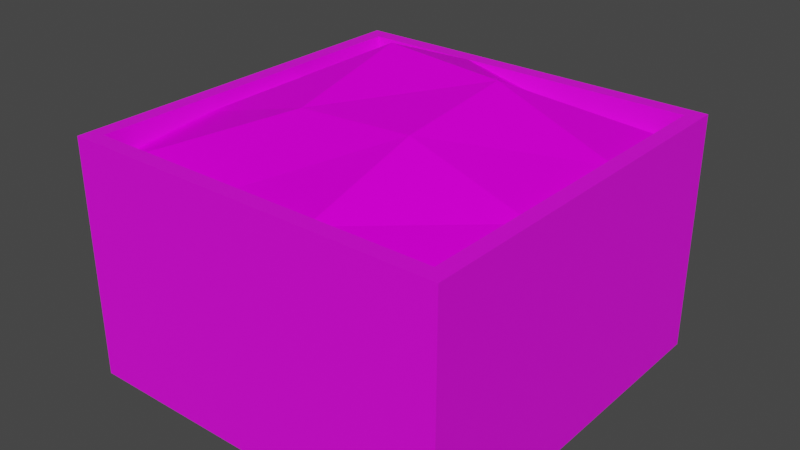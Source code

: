 # Source: Pallete03.blend  (saved by Blender 4.2.66; exported with 4.5.12 LTS)
import bpy
from mathutils import Matrix  # noqa: F401  (used for matrix-valued properties, if any)

bpy.ops.wm.read_factory_settings(use_empty=True)
scene = bpy.context.scene
scene.name = 'Scene'

# ---- collections
col_collection = bpy.data.collections.new('Collection'); scene.collection.children.link(col_collection)

# ---- images (referenced by path relative to the original .blend; pixels are not part of the script)
import os
ASSET_DIR = os.environ.get("B2B_ASSET_DIR", "")  # directory of the original .blend (textures are referenced by path, not embedded)
HERE = os.path.dirname(os.path.abspath(__file__))  # packed textures are extracted next to this script under _unpacked/

def load_image(name, relpath, width, height, colorspace="sRGB"):
    """Load a texture the original file referenced (path relative to the .blend, or extracted next to this script)."""
    p = next((c for c in (os.path.join(HERE, relpath), os.path.join(ASSET_DIR, relpath)) if relpath and os.path.exists(c)), "")
    if p:
        img = bpy.data.images.load(p, check_existing=True)
        img.name = name
    else:  # same state as the original file: an image datablock whose file is absent (Cycles renders it pink)
        img = bpy.data.images.new(name, width, height)
        img.source = "FILE"
        img.filepath = "//" + (relpath or name)
    img.colorspace_settings.name = colorspace
    return img
img_palette03_a_png = load_image('Palette03_a.png', 'Palette03_a.png', 1024, 1024, 'sRGB')
img_fruits02_a_png_001 = load_image('Fruits02_a.png.001', 'Fruits02_a.png', 1024, 1024, 'sRGB')
img_fruits01_a_png = load_image('Fruits01_a.png', 'Fruits01_a.png', 1024, 1024, 'sRGB')

# ---- materials (node trees are filled in below, after node groups)
mat_primary = bpy.data.materials.new('Primary')
mat_primary.use_transparent_shadow = False
mat_fruits02 = bpy.data.materials.new('Fruits02')
mat_fruits02.use_transparent_shadow = False
mat_fruits01 = bpy.data.materials.new('Fruits01')
mat_fruits01.alpha_threshold = 0.0
mat_fruits01.use_transparent_shadow = False
mat_fruits01.roughness = 0.5
mat_fruits01.line_color = (0.0, 0.0, 0.0, 1.0)

# ---- material node trees
mat_primary.use_nodes = True; mat_primary.node_tree.nodes.clear()
_N = mat_primary.node_tree.nodes; _L = mat_primary.node_tree.links
n0 = _N.new('ShaderNodeBsdfPrincipled'); n0.name = 'Principled BSDF'; n0.location = (10, 300)
n0.distribution = 'GGX'
n0.subsurface_method = 'RANDOM_WALK_SKIN'
n0.inputs[3].default_value = 1.45
n0.inputs[27].default_value = (0.0, 0.0, 0.0, 1.0)
n0.inputs[28].default_value = 1.0
n1 = _N.new('ShaderNodeOutputMaterial'); n1.name = 'Material Output'; n1.location = (300, 300)
n2 = _N.new('ShaderNodeTexImage'); n2.name = 'Image Texture'; n2.location = (-280, 280)
n2.image = img_palette03_a_png
n2.interpolation = 'Closest'
_L.new(n0.outputs[0], n1.inputs[0])
_L.new(n2.outputs[0], n0.inputs[0])
n1.is_active_output = True
mat_fruits02.use_nodes = True; mat_fruits02.node_tree.nodes.clear()
_N = mat_fruits02.node_tree.nodes; _L = mat_fruits02.node_tree.links
n0 = _N.new('ShaderNodeBsdfPrincipled'); n0.name = 'Principled BSDF'; n0.location = (10, 300)
n0.distribution = 'GGX'
n0.subsurface_method = 'RANDOM_WALK_SKIN'
n0.inputs[3].default_value = 1.45
n0.inputs[13].default_value = 0.05
n0.inputs[27].default_value = (0.0, 0.0, 0.0, 1.0)
n0.inputs[28].default_value = 1.0
n1 = _N.new('ShaderNodeOutputMaterial'); n1.name = 'Material Output'; n1.location = (300, 300)
n2 = _N.new('ShaderNodeTexImage'); n2.name = 'Image Texture'; n2.location = (-280, 280)
n2.image = img_fruits02_a_png_001
n2.interpolation = 'Closest'
_L.new(n0.outputs[0], n1.inputs[0])
_L.new(n2.outputs[0], n0.inputs[0])
n1.is_active_output = True
mat_fruits01.use_nodes = True; mat_fruits01.node_tree.nodes.clear()
_N = mat_fruits01.node_tree.nodes; _L = mat_fruits01.node_tree.links
n0 = _N.new('ShaderNodeOutputMaterial'); n0.name = 'Material Output'; n0.location = (300, 300)
n1 = _N.new('ShaderNodeBsdfPrincipled'); n1.name = 'Principled BSDF'; n1.location = (10, 300)
n1.distribution = 'GGX'
n1.subsurface_method = 'RANDOM_WALK_SKIN'
n1.inputs[3].default_value = 1.45
n1.inputs[13].default_value = 0.05
n1.inputs[27].default_value = (0.0, 0.0, 0.0, 1.0)
n1.inputs[28].default_value = 1.0
n2 = _N.new('ShaderNodeTexImage'); n2.name = 'Image Texture'; n2.location = (-280, 280)
n2.image = img_fruits01_a_png
n2.interpolation = 'Closest'
_L.new(n1.outputs[0], n0.inputs[0])
_L.new(n2.outputs[0], n1.inputs[0])
n0.is_active_output = True

# ---- world
world_world = bpy.data.worlds.new('World'); scene.world = world_world
world_world.use_nodes = True; world_world.node_tree.nodes.clear()
_N = world_world.node_tree.nodes; _L = world_world.node_tree.links
n0 = _N.new('ShaderNodeOutputWorld'); n0.name = 'World Output'; n0.location = (300, 300)
n1 = _N.new('ShaderNodeBackground'); n1.name = 'Background'; n1.location = (10, 300)
n1.inputs[0].default_value = (0.05088, 0.05088, 0.05088, 1.0)
_L.new(n1.outputs[0], n0.inputs[0])
n0.is_active_output = True
world_world.color = (0.05088, 0.05088, 0.05088)
world_world.use_sun_shadow = False
world_world.sun_shadow_jitter_overblur = 0.0

# ---- meshes
me_cube = bpy.data.meshes.new('Cube')
me_cube.from_pydata([(0.9315, 0.9315, 1.262), (1.012, 1.012, 0.0), (0.9315, -0.9315, 1.262), (1.012, -1.012, 0.0), (-0.9315, 0.9315, 1.262), (-1.012, 1.012, 0.0), (-0.9315, -0.9315, 1.262), (-1.012, -1.012, 0.0), (1.012, -1.012, 1.262), (-1.012, -1.012, 1.262), (1.012, 1.012, 1.262), (-1.012, 1.012, 1.262), (0.9315, -0.9315, 0.2896), (-0.9315, -0.9315, 0.2896), (0.9315, 0.9315, 0.2896), (-0.9315, 0.9315, 0.2896)], [], [(4, 6, 13, 15), (3, 8, 9, 7), (7, 9, 11, 5), (1, 10, 8, 3), (5, 11, 10, 1), (2, 6, 9, 8), (0, 2, 8, 10), (6, 4, 11, 9), (4, 0, 10, 11), (14, 15, 13, 12), (6, 2, 12, 13), (0, 4, 15, 14), (2, 0, 14, 12)])
_uv = me_cube.uv_layers.new(name='UVMap')
_uv.uv.foreach_set('vector', [1.0, 1.0, 0.0, 1.0, 0.0, 0.1771, 1.0, 0.1771, 0.0, 0.0, 0.0, 1.0, 1.0, 1.0, 1.0, 0.0, 1.0, 0.0, 1.0, 1.0, 0.0, 1.0, 0.0, 0.0, 1.0, 0.0, 1.0, 1.0, 0.0, 1.0, 0.0, 0.0, 0.0, 0.0, 0.0, 1.0, 1.0, 1.0, 1.0, 0.0, 0.7812, 0.3646, 0.2188, 0.3646, 0.1953, 0.3229, 0.8047, 0.3229, 0.2188, 0.9583, 0.7812, 0.9583, 0.8047, 1.0, 0.1953, 1.0, 0.7812, 0.4375, 0.2188, 0.4375, 0.1953, 0.3958, 0.8047, 0.3958, 0.2188, 0.8229, 0.7812, 0.8229, 0.8047, 0.8646, 0.1953, 0.8646, 0.8359, 1.0, 0.2188, 1.0, 0.2188, 0.1771, 0.8359, 0.1771, 0.0, 1.0, 1.0, 1.0, 1.0, 0.1771, 0.0, 0.1771, 0.0, 1.0, 1.0, 1.0, 1.0, 0.1771, 0.0, 0.1771, 1.0, 1.0, 0.0, 1.0, 0.0, 0.1771, 1.0, 0.1771])
me_cube.materials.append(mat_primary)
me_cube.use_mirror_vertex_groups = False
me_cube.update()
me_cube_001 = bpy.data.meshes.new('Cube.001')
me_cube_001.from_pydata([(-0.9315, -0.9315, 1.124), (0.9315, -0.9315, 1.124), (-0.9315, 0.9315, 1.124), (0.9315, 0.9315, 1.123), (-0.3105, -0.9315, 1.138), (0.3105, -0.9315, 1.215), (0.3105, 0.9315, 1.124), (-0.3105, 0.9315, 1.262), (-0.9315, 0.3105, 1.19), (-0.9315, -0.3105, 1.187), (0.9315, -0.3105, 1.186), (0.9315, 0.3105, 1.217), (-0.3105, -0.3105, 1.36), (-0.3105, 0.3105, 1.507), (0.3105, -0.3105, 1.392), (0.3105, 0.3105, 1.459)], [], [(15, 11, 3, 6), (8, 13, 7, 2), (13, 15, 6, 7), (4, 5, 14, 12), (12, 14, 15, 13), (0, 4, 12, 9), (9, 12, 13, 8), (5, 1, 10, 14), (14, 10, 11, 15)])
_uv = me_cube_001.uv_layers.new(name='UVMap')
_uv.uv.foreach_set('vector', [1.004, 0.6523, 1.633, 0.2344, 2.004, 0.9648, 1.367, 1.391, -0.2695, 1.504, 0.3633, 1.082, 0.7305, 1.82, 0.09766, 2.238, 0.3633, 1.082, 1.004, 0.6523, 1.367, 1.391, 0.7305, 1.82, -0.3672, -0.3906, 0.2695, -0.8203, 0.6367, -0.08203, -0.003906, 0.3477, -0.003906, 0.3477, 0.6367, -0.08203, 1.004, 0.6523, 0.3633, 1.082, -1.004, 0.03516, -0.3672, -0.3906, -0.003906, 0.3477, -0.6328, 0.7656, -0.6328, 0.7656, -0.003906, 0.3477, 0.3633, 1.082, -0.2695, 1.504, 0.2695, -0.8203, 0.9023, -1.238, 1.27, -0.5039, 0.6367, -0.08203, 0.6367, -0.08203, 1.27, -0.5039, 1.633, 0.2344, 1.004, 0.6523])
me_cube_001.materials.append(mat_fruits02)
me_cube_001.use_mirror_vertex_groups = False
me_cube_001.update()
me_cube_003 = bpy.data.meshes.new('Cube.003')
me_cube_003.from_pydata([(-0.9315, -0.9315, 1.124), (0.9315, -0.9315, 1.124), (-0.9315, 0.9315, 1.124), (0.9315, 0.9315, 1.124)], [], [(1, 0, 2, 3)])
_uv = me_cube_003.uv_layers.new(name='UVMap')
_uv.uv.foreach_set('vector', [9.996e-05, 0.0001001, 0.9999, 0.0001, 0.9999, 0.9999, 9.996e-05, 0.9999])
me_cube_003.materials.append(mat_fruits01)
me_cube_003.use_mirror_vertex_groups = False
me_cube_003.update()

# ---- objects
ob_pallette03 = bpy.data.objects.new('Pallette03', me_cube)
ob_fruits02 = bpy.data.objects.new('Fruits02', me_cube_001)
ob_fruits01 = bpy.data.objects.new('Fruits01', me_cube_003)

# ---- transforms, parenting, visibility, modifiers, constraints
ob_pallette03.location = (0.0, 0.0, 0.0)
ob_pallette03.lock_rotations_4d = False
ob_pallette03.empty_display_type = 'ARROWS'
ob_pallette03.lineart.crease_threshold = 0.0
ob_fruits02.parent = ob_pallette03
ob_fruits02.location = (0.0, 0.0, 0.0)
ob_fruits02.lock_rotations_4d = False
ob_fruits02.empty_display_type = 'ARROWS'
ob_fruits02.lineart.crease_threshold = 0.0
ob_fruits01.parent = ob_pallette03
ob_fruits01.location = (0.0, 0.0, 0.0)
ob_fruits01.lock_rotations_4d = False
ob_fruits01.empty_display_type = 'ARROWS'
ob_fruits01.lineart.crease_threshold = 0.0

# ---- collection membership
col_collection.objects.link(ob_pallette03)
col_collection.objects.link(ob_fruits02)
col_collection.objects.link(ob_fruits01)

# ---- scene / render settings (as saved in the file)
scene.frame_start = 1; scene.frame_end = 250; scene.frame_set(1)
scene.render.engine = 'BLENDER_EEVEE_NEXT'
scene.cycles.sampling_pattern = 'TABULATED_SOBOL'
scene.view_settings.view_transform = 'Filmic'
bpy.context.view_layer.update()

# ---- added for rendering (the .blend has no active camera and no usable light): camera, sun
cam_auto = bpy.data.cameras.new('AutoCamera')
cam_auto.lens = 50.0
cam_auto.sensor_width = 36.0
cam_auto.clip_end = 1000.0
ob_auto_camera = bpy.data.objects.new('AutoCamera', cam_auto)
scene.collection.objects.link(ob_auto_camera)
ob_auto_camera.location = (2.99406, -3.59287, 3.14869)
ob_auto_camera.rotation_euler = (1.09748, -7.21219e-08, 0.694738)
scene.camera = ob_auto_camera
light_auto_sun = bpy.data.lights.new('AutoSun', 'SUN')
light_auto_sun.energy = 3.0
light_auto_sun.angle = 0.0523599
ob_auto_sun = bpy.data.objects.new('AutoSun', light_auto_sun)
scene.collection.objects.link(ob_auto_sun)
ob_auto_sun.rotation_euler = (0.872665, 0.174533, 0.523599)
bpy.context.view_layer.update()
